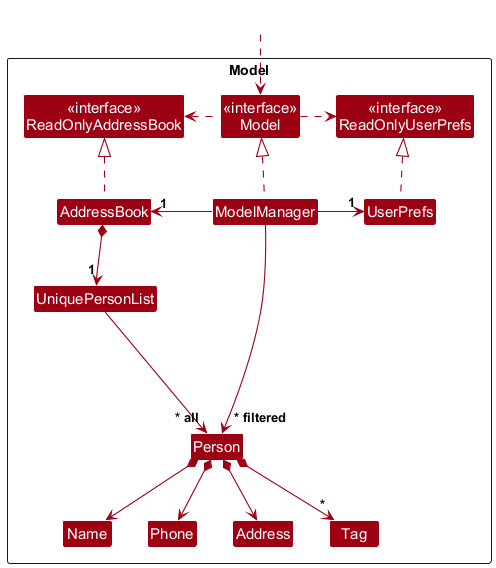

The diagram above was rendered by PlantUML. Its source (embedded in the PNG):
@startuml
!include style.puml
skinparam arrowThickness 1.1
skinparam arrowColor MODEL_COLOR
skinparam classBackgroundColor MODEL_COLOR

Package Model as ModelPackage <<Rectangle>>{
Class "<<interface>>\nReadOnlyAddressBook" as ReadOnlyAddressBook
Class "<<interface>>\nReadOnlyUserPrefs" as ReadOnlyUserPrefs
Class "<<interface>>\nModel" as Model
Class AddressBook
Class ModelManager
Class UserPrefs

Class UniquePersonList
Class Person
Class Address
Class Name
Class Phone
Class Tag

Class I #FFFFFF
}

Class HiddenOutside #FFFFFF
HiddenOutside ..> Model

AddressBook .up.|> ReadOnlyAddressBook

ModelManager .up.|> Model
Model .right.> ReadOnlyUserPrefs
Model .left.> ReadOnlyAddressBook
ModelManager -left-> "1" AddressBook
ModelManager -right-> "1" UserPrefs
UserPrefs .up.|> ReadOnlyUserPrefs

AddressBook *--> "1" UniquePersonList
UniquePersonList --> "~* all" Person
Person *--> Name
Person *--> Phone
Person *--> Address
Person *--> "*" Tag

Person -[hidden]up--> I
UniquePersonList -[hidden]right-> I

Name -[hidden]right-> Phone
Phone -[hidden]right-> Address

ModelManager --> "~* filtered" Person
@enduml